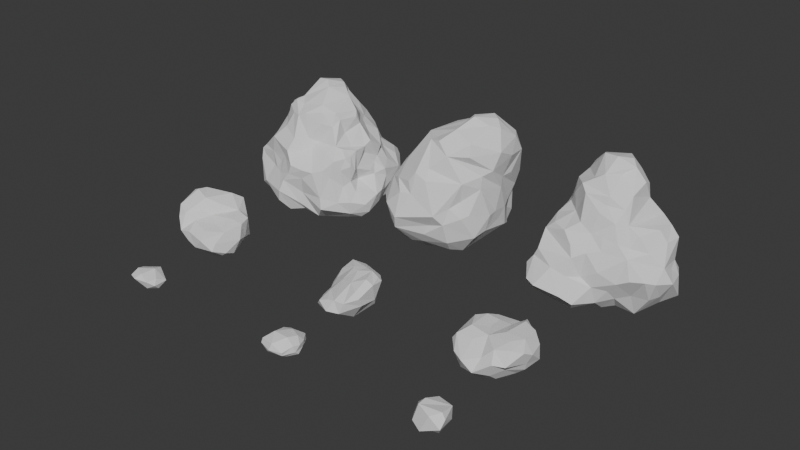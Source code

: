 # Source: rocks.blend  (saved by Blender 4.1.24; exported with 4.5.12 LTS)
import bpy
from mathutils import Matrix  # noqa: F401  (used for matrix-valued properties, if any)

bpy.ops.wm.read_factory_settings(use_empty=True)
scene = bpy.context.scene
scene.name = 'Scene'

# ---- collections
col_collection = bpy.data.collections.new('Collection'); scene.collection.children.link(col_collection)

# ---- world
world_world = bpy.data.worlds.new('World'); scene.world = world_world
world_world.use_nodes = True; world_world.node_tree.nodes.clear()
_N = world_world.node_tree.nodes; _L = world_world.node_tree.links
n0 = _N.new('ShaderNodeOutputWorld'); n0.name = 'World Output'; n0.location = (300, 300)
n1 = _N.new('ShaderNodeBackground'); n1.name = 'Background'; n1.location = (10, 300)
n1.inputs[0].default_value = (0.05088, 0.05088, 0.05088, 1.0)
_L.new(n1.outputs[0], n0.inputs[0])
n0.is_active_output = True
world_world.color = (0.05088, 0.05088, 0.05088)
world_world.use_sun_shadow = False
world_world.sun_shadow_jitter_overblur = 0.0

# ---- meshes
me_rock_018 = bpy.data.meshes.new('rock.018')
me_rock_018.from_pydata([(-0.1517, 0.02653, -0.7508), (-0.5615, -0.08861, -0.2139), (-0.03358, -0.8092, -0.105), (-0.1842, -0.5444, -0.4805), (-0.01181, -0.543, 0.5675), (0.1913, -0.2867, -0.5908), (0.6089, 0.05949, -0.2446), (0.02877, 0.5167, 0.6307), (0.4378, -0.3323, -0.2383), (0.4868, 0.3786, 0.2825), (0.06175, 0.3911, -0.5221), (-0.3855, 0.349, -0.3083), (0.3894, 0.04532, 0.6062), (0.2047, 0.1914, 0.7345), (-0.4455, -0.3028, 0.5109), (-0.1423, 0.6331, -0.186), (-0.4935, 0.3156, 0.3081)], [], [(0, 11, 10), (1, 11, 0), (4, 14, 2), (2, 14, 1), (4, 2, 8), (0, 3, 1), (1, 3, 2), (15, 10, 11), (9, 15, 7), (5, 10, 6), (6, 10, 9), (4, 13, 14), (13, 4, 12), (7, 14, 13), (0, 5, 3), (5, 0, 10), (16, 1, 14), (6, 4, 8), (12, 4, 6), (5, 2, 3), (6, 8, 5), (2, 5, 8), (9, 12, 6), (15, 9, 10), (11, 7, 15), (16, 7, 11), (9, 7, 13), (9, 13, 12), (7, 16, 14), (1, 16, 11)])
_k = {(9, 12): 0.03164, (7, 16): 0.00072, (5, 6): 0.02029, (1, 2): 0.0081, (4, 12): 0.00097, (0, 1): 0.01862, (2, 8): 0.00133, (6, 9): 0.00121, (0, 5): 0.00032, (0, 3): 0.00124, (3, 5): 0.01204, (2, 4): 0.00058, (6, 12): 0.00397, (7, 15): 0.00335, (10, 11): 0.00124, (1, 14): 0.0008, (1, 3): 0.00158, (7, 14): 0.00248, (2, 5): 0.00545, (6, 8): 0.00776, (11, 15): 0.00473, (12, 13): 0.00016, (7, 9): 0.00273, (1, 16): 0.00072}
me_rock_018.attributes.new('crease_edge', 'FLOAT', 'EDGE').data.foreach_set('value', [_k.get((min(e.vertices), max(e.vertices)), 0.0) for e in me_rock_018.edges])
me_rock_018.update()
me_rock_017 = bpy.data.meshes.new('rock.017')
me_rock_017.from_pydata([(-0.0696, 0.3486, 0.4012), (-0.3853, 0.1655, 0.1906), (-0.2347, -0.392, 0.2619), (0.2913, -0.5653, -0.1286), (0.4753, 0.02773, -0.02944), (-0.5751, -0.1231, -0.1166), (0.3776, 0.4188, 0.007056), (0.1382, -0.234, -0.41), (-0.0336, -0.5675, -0.3686), (-0.07695, 0.5346, -0.2625), (0.1027, 0.02753, 0.5646), (0.2582, -0.4552, 0.3574), (0.3875, -0.5288, 0.1559), (0.4095, 0.3142, 0.1774), (0.3222, 0.2252, 0.3896), (0.5596, -0.1039, 0.1747), (0.5266, -0.1112, 0.3011), (-0.4908, -0.4619, -0.3745), (-0.297, -0.4887, -0.4613), (-0.1061, -0.756, 0.001327), (0.004827, -0.7899, -0.1166), (-0.4668, 0.1204, -0.511), (-0.6504, 0.1019, -0.2778), (-0.3964, 0.5775, -0.08484), (-0.2553, 0.6162, -0.2095), (-0.0717, 0.5864, -0.08134), (-0.06558, 0.5539, 0.1342), (0.2013, 0.4345, 0.2879), (0.1204, 0.5247, 0.02781)], [], [(5, 2, 1), (8, 18, 7), (16, 10, 11), (2, 10, 1), (6, 7, 9), (8, 7, 3), (3, 4, 15), (20, 3, 12), (7, 21, 9), (26, 0, 27), (7, 4, 3), (11, 10, 2), (14, 10, 16), (18, 8, 20), (0, 14, 27), (18, 21, 7), (0, 26, 23), (17, 2, 5), (5, 22, 17), (1, 10, 0), (13, 4, 6), (8, 3, 20), (9, 21, 24), (23, 22, 1), (9, 25, 28), (15, 4, 13), (25, 9, 24), (11, 2, 19), (17, 19, 2), (4, 7, 6), (13, 6, 28), (1, 22, 5), (6, 9, 28), (1, 0, 23), (14, 0, 10), (16, 11, 12, 15), (20, 12, 11, 19), (23, 24, 21), (18, 20, 19, 17), (17, 22, 21), (15, 13, 14, 16), (26, 27, 28, 25), (25, 24, 23, 26), (13, 28, 27, 14), (12, 3, 15), (22, 23, 21), (18, 17, 21)])
_k = {(6, 7): 0.00254, (3, 8): 0.00045, (6, 9): 0.02074, (0, 1): 0.15525, (1, 5): 0.02399, (3, 7): 0.00569, (1, 10): 0.00764, (2, 10): 0.00429, (4, 7): 0.05787, (11, 16): 0.01684, (12, 15): 0.01684, (12, 20): 0.00363, (11, 19): 0.00363, (18, 20): 0.26366, (17, 19): 0.26366, (17, 22): 0.0001, (18, 21): 0.0001, (10, 11): 0.04488, (0, 14): 0.31783, (6, 13): 0.02587, (8, 18): 0.003, (5, 17): 0.16065, (1, 23): 0.0021}
me_rock_017.attributes.new('crease_edge', 'FLOAT', 'EDGE').data.foreach_set('value', [_k.get((min(e.vertices), max(e.vertices)), 0.0) for e in me_rock_017.edges])
me_rock_017.update()
me_rock_012 = bpy.data.meshes.new('rock.012')
me_rock_012.from_pydata([(0.4992, 0.1988, 0.3466), (-0.4962, 0.2294, -0.6754), (0.04019, -0.67, -0.488), (-0.1578, 0.1716, -0.7693), (0.1052, -0.435, 0.5444), (0.2995, 0.6831, 0.5306), (-0.3853, -0.6333, -0.5305), (-0.00264, -0.8057, 0.2112), (0.2004, -0.1012, -0.3895), (0.03206, 0.8795, -0.1643), (0.4248, 0.7037, 0.1602), (0.2384, -0.5891, -0.1001), (0.1724, 0.3022, 0.6846), (-0.4426, 0.2322, -0.1311), (-0.02192, 0.5981, 0.3263), (-0.357, -0.6085, -0.009928), (-0.1488, -0.1557, 0.4543)], [], [(6, 7, 15), (6, 3, 2), (1, 3, 6), (2, 8, 11), (11, 8, 0), (10, 9, 5), (12, 4, 0), (4, 15, 7), (14, 13, 12), (9, 1, 13), (1, 15, 13), (2, 7, 6), (11, 7, 2), (3, 8, 2), (10, 3, 9), (3, 10, 8), (0, 8, 10), (9, 14, 5), (9, 13, 14), (0, 4, 11), (7, 11, 4), (10, 5, 0), (5, 12, 0), (16, 13, 15), (6, 15, 1), (12, 13, 16), (5, 14, 12), (3, 1, 9), (4, 16, 15), (4, 12, 16)])
_k = {(1, 9): 0.09056, (5, 10): 0.00259, (3, 6): 0.00097, (3, 8): 0.00358, (0, 10): 0.00545, (5, 12): 0.00124, (7, 11): 0.00023, (1, 6): 0.14522, (2, 6): 0.01476, (2, 11): 0.00108, (2, 8): 0.00051, (0, 11): 0.00654}
me_rock_012.attributes.new('crease_edge', 'FLOAT', 'EDGE').data.foreach_set('value', [_k.get((min(e.vertices), max(e.vertices)), 0.0) for e in me_rock_012.edges])
me_rock_012.update()
me_rock_021 = bpy.data.meshes.new('rock.021')
me_rock_021.from_pydata([(1.404, -0.6669, -0.4319), (-1.14, 0.3008, -0.6639), (1.423, -0.474, -1.034), (-1.089, -1.243, -0.3393), (1.278, -0.88, -1.023), (-0.01242, -1.094, -0.9996), (0.729, -0.5983, 0.1849), (0.9083, -0.8437, -0.3405), (0.05963, -0.3057, 0.8017), (0.09344, 0.7494, 1.622), (0.2823, 1.347, 0.6284), (-0.3148, 0.7436, -0.9036), (1.374, 0.01643, 0.5231), (-0.3685, 1.118, -0.3564), (-1.207, -0.3895, 1.206), (-1.074, 0.4767, 1.457), (-1.306, -1.117, 0.1679), (0.886, -0.9977, -0.7821), (-1.054, -0.9802, 0.8679), (-0.4841, -0.9421, 0.3748), (-0.06664, 1.161, 1.082), (-0.9853, 1.296, 0.8379), (0.1779, -0.4003, -1.088), (0.4108, -0.9017, -1.237), (-0.4719, 0.02622, -1.076), (-1.366, -0.7966, 0.8567), (-1.274, 1.201, 0.4523), (-1.552, 0.2747, 0.514), (1.427, 0.5668, -0.02029), (1.305, 0.3993, -0.9311), (0.7525, 0.09784, 0.6877), (-0.352, -1.023, -0.5084), (-0.09801, 0.1727, 1.582), (0.07087, -0.7576, 0.3186), (0.6768, 1.157, -0.03632), (-0.4458, 1.273, 0.2791), (0.7307, 0.136, -1.176), (1.077, 0.7331, -0.7244), (0.9808, -0.174, -1.119), (-0.4559, -0.4917, -1.086), (0.286, 0.33, -1.082), (-1.337, 0.5419, -0.184), (-0.9725, 1.126, -0.1164), (-1.455, -0.5959, -0.2937), (-0.9246, -0.951, -0.8711), (1.585, 0.1436, -0.502), (1.584, 0.1594, 0.08885), (1.277, 0.512, 0.7955), (0.2658, -1.108, -0.4784), (0.9675, 0.6763, 0.8653), (-0.4601, -0.7544, 1.006), (0.3003, 0.2229, 1.153), (-0.5159, -0.0442, 1.666), (1.069, 0.9722, 0.2949), (0.04235, 1.212, -0.5532), (-1.423, -0.3629, 0.2721), (-1.218, -0.2484, -0.6277)], [], [(45, 28, 46), (0, 46, 12), (30, 12, 47), (33, 6, 30), (4, 0, 17), (49, 30, 47), (50, 8, 32), (3, 19, 18), (31, 33, 19), (9, 52, 32), (32, 52, 50), (21, 9, 20), (52, 15, 14), (34, 54, 10), (49, 53, 9), (53, 34, 10), (53, 37, 34), (54, 11, 13), (42, 26, 35), (38, 22, 36), (38, 23, 22), (29, 36, 40), (2, 38, 29), (2, 4, 38), (17, 23, 4), (23, 48, 5), (22, 5, 39), (23, 5, 22), (5, 44, 39), (44, 56, 39), (37, 40, 54), (54, 40, 11), (43, 55, 56), (55, 27, 41), (3, 44, 31), (43, 16, 25), (55, 25, 14), (27, 15, 26), (14, 15, 27), (1, 41, 42), (29, 28, 45), (29, 37, 28), (12, 28, 47), (28, 53, 49), (12, 46, 28), (4, 2, 0), (2, 29, 45), (2, 45, 0), (37, 53, 28), (6, 12, 30), (33, 7, 6), (48, 7, 33), (48, 33, 31), (5, 48, 31), (0, 12, 6), (7, 0, 6), (48, 17, 7), (17, 0, 7), (50, 19, 33), (51, 30, 49), (51, 8, 30), (32, 8, 51), (8, 50, 33), (30, 8, 33), (14, 18, 50), (50, 18, 19), (3, 18, 16), (9, 15, 52), (49, 9, 51), (9, 32, 51), (21, 15, 9), (50, 52, 14), (9, 53, 10), (20, 10, 35), (9, 10, 20), (10, 54, 35), (54, 13, 35), (34, 37, 54), (42, 13, 11), (21, 35, 26), (20, 35, 21), (40, 22, 24), (36, 22, 40), (22, 39, 24), (37, 29, 40), (29, 38, 36), (23, 17, 48), (5, 31, 44), (24, 39, 56), (24, 56, 1), (11, 24, 1), (24, 11, 40), (41, 56, 55), (55, 43, 25), (27, 55, 14), (1, 42, 11), (56, 41, 1), (44, 3, 43), (3, 16, 43), (25, 18, 14), (25, 16, 18), (26, 15, 21), (41, 27, 26), (42, 41, 26), (28, 49, 47), (0, 45, 46), (19, 3, 31), (42, 35, 13), (23, 38, 4), (56, 44, 43)])
_k = {(12, 47): 0.08219, (37, 54): 0.00238, (2, 29): 0.44829, (3, 16): 0.06562, (9, 20): 0.00311, (14, 15): 0.00015, (37, 53): 0.00047, (3, 31): 0.03672, (0, 4): 0.06722, (11, 42): 0.00662, (0, 12): 0.04676, (5, 48): 0.00131, (31, 33): 0.00492, (47, 49): 0.01254, (49, 51): 0.00305, (21, 26): 0.00411, (2, 4): 0.13669, (31, 44): 0.00164, (11, 13): 0.00311, (11, 54): 0.02938, (1, 56): 0.00432, (44, 56): 0.003, (29, 37): 0.03123, (5, 31): 0.01615, (17, 48): 0.03213, (30, 33): 0.01341, (16, 18): 0.13951, (50, 52): 0.00359, (32, 51): 0.00409, (4, 17): 0.00446, (26, 42): 0.22777}
me_rock_021.attributes.new('crease_edge', 'FLOAT', 'EDGE').data.foreach_set('value', [_k.get((min(e.vertices), max(e.vertices)), 0.0) for e in me_rock_021.edges])
me_rock_021.update()
me_rock_020 = bpy.data.meshes.new('rock.020')
me_rock_020.from_pydata([(-0.3323, -0.2653, -0.3974), (0.7635, 0.4176, -1.221), (-0.3776, -0.907, 0.07301), (0.06123, 1.12, -1.094), (-0.975, 0.8036, -0.2163), (-1.146, -0.4247, 0.4658), (-0.3588, -1.083, 0.8665), (0.35, -0.4241, -0.7896), (-0.5912, 0.3644, -0.4886), (-0.5477, 0.9176, -1.01), (0.01768, -0.8686, -0.2011), (0.1199, -1.104, 0.2347), (0.95, -0.2529, -1.129), (1.259, -0.06028, -1.111), (-1.179, -0.6301, 0.8898), (0.1551, -0.6796, 1.087), (1.163, -0.9995, 0.1056), (0.7528, -1.089, 0.5006), (-0.8075, 1.152, -0.6051), (-1.171, 0.7334, 0.443), (0.808, -0.7234, 0.7823), (-0.1314, 0.6632, -1.111), (0.2398, 0.538, -1.187), (-1.328, 0.312, 0.6177), (-0.9434, -0.9862, 0.6113), (0.9172, -0.868, -0.7282), (1.014, -1.081, -0.06967), (0.6287, -1.174, -0.1031), (1.351, 0.1624, -0.7548), (1.247, 0.02342, 0.3521), (0.642, 0.9395, -0.9957), (-0.6345, 1.173, 0.1683), (0.01026, 1.247, -0.001101), (-0.1668, 0.5518, 0.9732), (0.5006, 0.7047, 0.4492), (-0.5535, -0.8613, 1.109), (0.4653, 0.2015, 0.9477), (1.251, -0.769, -0.5545), (-1.121, 1.029, 0.01173), (-0.8918, 0.3748, -0.03043), (-1.008, 0.006539, 0.2158), (1.343, -0.1817, 0.01928), (0.8547, 0.9067, -0.08836), (-0.695, -0.08244, 1.083), (-0.7702, 0.7585, 0.8494), (-1.135, 0.4134, 1.03)], [], [(22, 1, 7), (7, 12, 25), (22, 21, 3), (8, 22, 0), (22, 7, 0), (8, 9, 21), (3, 9, 18), (1, 22, 30), (19, 4, 39), (39, 8, 0), (39, 40, 19), (9, 8, 4), (18, 9, 4), (5, 40, 2), (24, 5, 2), (40, 39, 0), (45, 23, 14), (14, 5, 24), (19, 40, 23), (5, 14, 23), (17, 6, 11), (14, 24, 35), (25, 27, 7), (7, 27, 10), (37, 27, 25), (25, 12, 37), (11, 27, 17), (26, 16, 17), (41, 37, 13), (29, 42, 34), (20, 16, 41), (17, 16, 20), (26, 37, 16), (30, 28, 1), (28, 30, 42), (42, 30, 32), (3, 18, 32), (31, 18, 38), (33, 15, 36), (33, 43, 35), (32, 44, 33), (43, 33, 44), (44, 45, 43), (43, 14, 35), (7, 1, 12), (13, 12, 1), (3, 21, 9), (8, 21, 22), (30, 22, 3), (19, 38, 4), (39, 4, 8), (18, 4, 38), (23, 40, 5), (19, 23, 45), (0, 10, 2), (24, 11, 6), (10, 11, 2), (2, 11, 24), (17, 15, 6), (24, 6, 35), (10, 27, 11), (37, 26, 27), (17, 27, 26), (42, 41, 28), (16, 37, 41), (41, 13, 28), (29, 20, 41), (29, 41, 42), (13, 37, 12), (28, 13, 1), (34, 42, 32), (32, 30, 3), (32, 18, 31), (44, 31, 38), (44, 38, 19), (33, 35, 15), (29, 34, 36), (34, 33, 36), (32, 33, 34), (32, 31, 44), (44, 19, 45), (43, 45, 14), (15, 35, 6), (20, 15, 17), (20, 36, 15), (36, 20, 29), (40, 0, 2), (10, 0, 7)])
_k = {(0, 7): 0.03447, (1, 30): 0.0489, (0, 2): 0.00947, (2, 24): 0.00753, (14, 45): 0.67666, (19, 38): 0.02033, (12, 25): 0.08128, (14, 24): 0.05466, (31, 38): 0.00331, (7, 22): 0.0148, (7, 25): 0.04334, (12, 37): 0.00565, (1, 22): 0.00039, (18, 38): 0.01153, (5, 24): 0.01222, (26, 37): 0.04446, (16, 26): 0.00673, (19, 45): 0.18698}
me_rock_020.attributes.new('crease_edge', 'FLOAT', 'EDGE').data.foreach_set('value', [_k.get((min(e.vertices), max(e.vertices)), 0.0) for e in me_rock_020.edges])
me_rock_020.update()
me_rock_019 = bpy.data.meshes.new('rock.019')
me_rock_019.from_pydata([(1.242, 0.3907, 0.9178), (-1.15, 0.4078, 1.552), (-0.7022, -1.096, -0.8503), (-0.7951, -1.241, -0.0991), (-0.5886, 1.268, 0.2238), (0.07301, -0.3274, -1.237), (-0.0363, -1.248, -0.777), (0.01249, -0.5132, 0.3376), (1.38, -0.7968, -1.143), (1.436, -0.1615, -1.061), (-1.41, -1.189, 0.1903), (0.8419, -1.231, -0.955), (1.424, 0.5936, 0.1435), (1.458, -0.01033, 0.5086), (0.9669, -0.2138, 0.554), (0.1031, -0.3598, 0.9532), (0.1088, 0.687, 1.731), (0.6409, 1.162, 0.05123), (0.02657, 1.215, -0.02169), (-1.143, 1.027, -0.2203), (0.853, 0.2349, -1.126), (0.4076, 0.2272, -1.183), (0.3482, -0.8345, -1.259), (-1.676, 0.2447, 0.5249), (1.432, -0.9012, -0.7965), (1.656, -0.2625, -0.9252), (1.658, 0.1426, -0.1146), (0.5962, -1.009, -0.4705), (0.5578, -0.6037, 0.01814), (1.328, -0.6158, -0.1571), (-0.4442, -0.8974, 0.9021), (-0.3967, -0.8886, 0.3188), (-1.152, -0.8993, 1.128), (-0.7525, 1.028, 1.42), (-0.1003, 0.09705, 1.645), (0.1261, 1.386, 0.6644), (1.03, 0.7871, -0.754), (-1.27, 1.173, 0.5927), (-0.01399, 1.059, 1.375), (-0.5723, -0.2259, -1.191), (0.9715, -0.0429, -1.179), (-0.168, -0.9336, -1.109), (-1.23, -0.06343, -0.7475), (-0.8061, 0.9292, -0.6142), (0.05889, 0.9625, -0.6851), (-1.338, 0.5283, -0.2887), (-1.571, -0.5423, 0.3167), (-1.481, -0.7363, 1.09), (-1.214, 1.021, 1.078), (1.575, 0.2764, -0.74), (1.046, 1.196, 0.3823), (0.6418, 0.2373, 1.065), (-0.2804, -1.004, -0.2278), (-1.095, -1.201, -0.3444), (-0.3687, 1.264, 0.7646), (0.7027, 0.7941, 1.092), (-1.449, -0.5795, -0.5306), (-1.138, -0.4868, 1.395), (-0.3536, 0.3932, -1.014), (-0.003948, 0.3815, -1.115)], [], [(36, 12, 49), (13, 12, 0), (8, 25, 24), (9, 25, 8), (26, 13, 29), (27, 28, 52), (29, 28, 27), (7, 14, 51), (2, 3, 53), (28, 7, 52), (24, 29, 11), (29, 14, 28), (30, 7, 15), (30, 31, 7), (34, 15, 51), (15, 7, 51), (32, 30, 57), (52, 31, 3), (16, 1, 34), (55, 51, 0), (33, 16, 38), (48, 1, 33), (34, 1, 57), (35, 18, 54), (36, 18, 17), (0, 50, 55), (36, 44, 18), (44, 43, 4), (38, 54, 33), (39, 43, 58), (41, 39, 5), (2, 42, 39), (36, 20, 21), (49, 40, 20), (49, 9, 40), (9, 8, 40), (8, 22, 40), (2, 56, 42), (39, 42, 43), (58, 43, 44, 59), (56, 46, 23), (43, 45, 19), (42, 56, 45), (10, 46, 53), (10, 32, 47), (47, 32, 57), (47, 57, 1), (23, 37, 45), (25, 49, 26), (49, 12, 26), (13, 26, 12), (12, 50, 0), (9, 49, 25), (24, 26, 29), (25, 26, 24), (36, 50, 12), (51, 14, 13), (51, 13, 0), (13, 14, 29), (7, 28, 14), (2, 52, 3), (6, 27, 52), (2, 6, 52), (11, 29, 27), (11, 27, 6), (32, 3, 30), (34, 30, 15), (52, 7, 31), (53, 3, 10), (31, 30, 3), (55, 16, 51), (16, 34, 51), (33, 1, 16), (30, 34, 57), (35, 50, 17), (35, 17, 18), (18, 4, 54), (50, 36, 17), (4, 43, 19), (33, 54, 37), (54, 4, 37), (37, 4, 19), (16, 55, 38), (38, 55, 35), (55, 50, 35), (20, 40, 21), (21, 40, 22), (22, 5, 21), (21, 5, 59), (36, 49, 20), (11, 8, 24), (22, 8, 11), (22, 11, 6), (22, 6, 41), (5, 22, 41), (41, 6, 2), (39, 41, 2), (36, 21, 44), (53, 46, 56), (48, 37, 23), (23, 46, 47), (43, 42, 45), (2, 53, 56), (46, 10, 47), (23, 47, 1), (48, 23, 1), (37, 19, 45), (3, 32, 10), (44, 4, 18), (48, 33, 37), (54, 38, 35), (23, 45, 56), (5, 58, 59), (5, 39, 58), (44, 21, 59)])
_k = {(7, 51): 0.02285, (30, 34): 0.00014, (8, 9): 0.00226, (10, 53): 0.42855, (10, 32): 0.19662, (6, 41): 0.00912, (9, 49): 0.05656, (24, 29): 0.2026, (13, 29): 0.14259, (15, 34): 0.00037, (33, 38): 0.00026, (2, 6): 0.00047, (0, 55): 0.0038, (11, 24): 0.02841, (36, 49): 0.06006, (0, 13): 0.21241, (0, 50): 0.00293, (3, 52): 0.03919, (7, 52): 0.05825, (36, 44): 0.00052, (19, 43): 0.00917, (2, 53): 0.00145, (2, 56): 0.00217, (43, 44): 0.00391, (32, 57): 0.01826, (1, 57): 0.00521, (8, 24): 0.23968, (34, 51): 0.00094, (30, 57): 0.00175, (3, 53): 0.00155, (33, 48): 0.00316, (36, 50): 0.02272, (19, 37): 0.0404, (37, 48): 0.35581, (42, 43): 0.00058, (6, 11): 0.04426}
me_rock_019.attributes.new('crease_edge', 'FLOAT', 'EDGE').data.foreach_set('value', [_k.get((min(e.vertices), max(e.vertices)), 0.0) for e in me_rock_019.edges])
me_rock_019.update()
me_rock_024 = bpy.data.meshes.new('rock.024')
me_rock_024.from_pydata([(-0.9596, -0.07255, 2.149), (1.195, 0.07449, 0.4537), (0.09506, 0.6693, 2.62), (-1.158, -0.8782, 0.3204), (-0.6167, -1.205, -0.8961), (-0.4569, 1.22, -1.31), (0.534, 1.037, 1.017), (-2.191, 0.1048, -1.165), (-0.3138, 1.286, -0.8218), (-0.5777, 1.157, -0.8742), (1.269, -1.565, -0.534), (1.397, -0.7627, -0.9508), (1.353, -0.1724, -0.49), (-0.5549, 1.083, 0.8241), (-0.7908, 1.14, -0.2387), (-1.45, 0.7047, -0.256), (-0.5021, -1.305, 0.6995), (1.082, 0.9452, -1.572), (0.7687, -0.6024, 1.638), (0.6114, 0.9511, -1.85), (0.0674, 1.332, -1.313), (-1.012, 0.06289, 1.196), (1.125, -1.191, 0.9812), (1.469, -0.7801, 0.2582), (1.575, -0.5666, -0.04445), (1.438, 0.1929, -1.236), (-1.544, 0.1875, 0.8457), (-2.06, 0.247, -0.1917), (-2.379, -0.007874, -0.7888), (-0.5403, -1.459, -0.5303), (0.7333, -0.2156, -1.796), (0.337, -1.717, -1.103), (1.046, 0.09217, 1.486), (1.374, -0.2521, -1.209), (-0.3568, -1.172, -1.224), (-0.1897, -1.234, 1.218), (-0.1089, 1.3, 1.275), (-0.8868, 0.5788, 1.248), (-1.188, 1.016, -1.21), (-1.885, 0.2791, -1.348), (0.2377, -1.665, 0.4495), (1.289, -1.63, -1.193), (1.005, -0.2758, 1.21), (-0.05244, 1.024, 1.952), (-0.5344, -0.4448, 2.54), (-0.0388, -0.4636, 2.453), (1.506, -1.19, -0.5362), (1.416, 0.2163, -0.4016), (1.022, 0.4371, 0.8046), (1.51, 0.7601, -0.7375), (1.383, 1.324, -0.4142), (-0.4399, 1.191, 0.3975), (-1.239, 0.6088, 0.9009), (-1.647, 0.6776, -0.9353), (-1.625, 0.5936, 0.2075), (-0.8376, -1.086, 0.4166), (-0.3028, -1.698, -0.3493), (-0.5332, -1.136, 1.279), (0.3246, -1.968, -0.4228), (0.04536, -1.881, -0.3564), (0.826, -1.984, -0.4921), (0.1431, 1.032, -1.564), (1.362, 1.254, -1.202), (-0.7168, 0.1565, -1.794), (-1.766, -0.2259, -1.44), (0.5004, 0.06518, -1.807), (0.1445, 0.112, -1.856), (0.7942, -0.03718, 2.315), (0.7676, -0.5094, 2.063), (0.4096, -0.2277, 2.776), (1.141, -0.7641, 1.114), (0.3703, -0.4536, 2.599), (0.4969, -0.7661, 2.249), (0.6409, 0.4121, 1.996), (0.9363, 0.1124, 1.737), (-0.6682, -0.1671, 2.338), (0.5294, 1.1, 1.503), (-0.4085, 1.04, 1.493), (-0.0631, 0.8528, 2.317), (-0.9514, 0.2755, 1.677), (-0.3933, 0.5883, 2.229), (-0.5773, -0.8437, 2.018), (-0.091, -0.2602, 2.941), (-0.8225, -0.7995, 1.538), (-0.6491, -0.8411, 1.75), (-1.011, -0.3647, 1.986), (0.02283, -0.9826, 1.99), (-0.2365, -1.097, 1.654), (1.237, -1.413, 0.6682), (1.235, -1.36, -0.1159), (0.9926, -1.602, -0.2325), (1.453, -0.8614, -0.1792), (1.459, -0.4848, -0.7753), (1.457, -0.8665, -0.5134), (1.248, -0.3327, 0.5753), (1.349, 0.1403, 0.1522), (1.152, 0.07416, 0.7398), (1.062, 0.03556, 1.041), (1.317, 0.5908, -0.04328), (1.443, -0.19, 0.06109), (1.364, 0.9102, 0.2509), (1.432, 0.6992, -0.4518), (1.156, 1.851, -1.065), (0.4522, 1.801, -0.6503), (0.555, 1.672, 0.3602), (1.035, 1.596, 0.1003), (0.8601, 1.771, -0.4995), (-0.1408, 1.62, -0.261), (0.01879, 1.646, -0.6545), (-0.5614, 1.106, 0.1741), (0.1986, 1.577, 0.5451), (-0.8369, 0.7944, 1.093), (-1.41, 0.6434, 0.3848), (-0.875, 0.9657, 0.6493), (-1.691, 0.3905, 0.5795), (-0.8771, 1.205, -0.7456), (-1.434, 0.6854, -1.433), (-1.273, 1.017, -0.831), (-1.155, 1.025, -0.2882), (-1.905, -0.4138, -0.2682), (-1.47, -0.5955, 0.4898), (-1.495, -0.7291, 0.1303), (-1.01, -1.032, -0.7819), (-0.9472, -1.184, -0.217), (-1.527, -1.002, -1.281), (-1.62, -0.736, -0.45), (-0.7861, -0.9989, 0.8612), (-1.152, -0.4606, 1.113), (-0.9802, -0.748, 0.8522), (0.008404, -1.459, 0.952), (0.6305, -1.439, 1.021), (-0.1991, -1.411, 0.5648), (-0.329, -1.533, 0.3009), (0.7858, -1.595, 0.6652), (-0.02024, -1.414, -1.057), (0.6572, -1.721, -1.045), (0.2195, -1.288, -1.811), (0.5597, -1.035, -1.878), (1.172, -0.6459, -1.595), (1.258, -0.924, -1.362), (0.8683, -0.6539, -1.95), (0.5664, 0.7109, -1.868), (1.16, 0.6003, -1.251), (1.236, 0.8827, -1.249), (0.5761, 1.894, -1.224), (0.2744, 1.319, -1.444), (0.6544, 1.564, -1.461), (-1.386, -0.7223, -1.603), (-1.06, 0.623, -1.679), (-0.8702, -0.3955, -1.656), (-0.2436, 0.02252, -1.82), (0.03307, -0.4489, -1.771), (-0.491, -0.7919, -1.736), (-0.1881, -0.2661, -1.857), (0.3183, -0.4708, -1.851), (-0.3334, 0.6249, -1.565), (0.6574, 0.2966, 2.65), (0.94, -0.2153, 1.506), (0.8579, 0.4684, 1.685), (1.082, 0.4326, 1.298), (-0.2187, 0.1747, 2.874), (0.2604, 0.9893, 1.831), (-0.7645, 0.4762, 2.05), (1.233, 0.418, 0.5643), (1.455, -0.1378, -0.8441), (0.9596, 0.7765, 0.8204), (0.9934, 1.519, 0.4662), (1.333, 0.9608, -0.08446), (1.326, 1.715, -0.2827), (1.556, 0.2766, -1.028), (-0.3106, 1.339, 0.1151), (-0.1618, 1.384, 0.879), (-0.487, 1.363, -0.3068), (-0.9452, 0.9091, 0.0893), (-1.719, 0.7149, -0.4972), (-2.178, 0.404, -0.5007), (-2.009, 0.1362, 0.0897), (-2.336, -0.322, -0.847), (-1.843, -0.8494, -1.032), (-1.227, -0.8094, -0.5122), (-1.502, -0.2837, 0.8301), (0.5849, -1.878, 0.02576), (0.9167, -1.354, -1.523), (-0.1516, -0.9104, -1.674), (0.9306, 1.296, -1.447), (-1.318, 0.3709, -1.835), (-0.8332, -0.9904, -1.38), (-0.6113, -0.4665, -1.757), (-0.7456, 1.047, -1.356), (0.1347, 0.5223, -1.793), (-0.0116, 0.8166, -1.592)], [], [(74, 67, 68), (156, 67, 73), (70, 18, 35), (18, 68, 72), (157, 18, 42), (156, 71, 67), (73, 74, 158), (159, 74, 32), (80, 78, 43), (156, 160, 82), (2, 160, 156), (36, 161, 76), (76, 73, 158), (162, 80, 77), (77, 43, 161), (78, 2, 156), (78, 156, 73), (0, 79, 21), (75, 162, 0), (162, 77, 37), (162, 37, 79), (81, 44, 0), (86, 45, 81), (45, 44, 81), (44, 71, 82), (83, 85, 127), (84, 85, 83), (85, 81, 0), (71, 86, 72), (87, 81, 84), (93, 89, 46), (93, 46, 11), (130, 22, 35), (133, 22, 130), (88, 22, 133), (10, 89, 90), (22, 23, 94), (89, 23, 88), (91, 24, 23), (60, 41, 10), (60, 10, 90), (164, 92, 33), (12, 92, 164), (92, 93, 11), (92, 139, 33), (92, 24, 93), (94, 1, 96), (94, 99, 1), (70, 94, 97), (35, 22, 70), (47, 164, 169), (47, 12, 164), (47, 99, 12), (169, 164, 33), (98, 95, 47), (95, 99, 47), (99, 23, 24), (12, 24, 92), (159, 165, 6), (76, 159, 6), (6, 165, 166), (163, 95, 98), (165, 163, 100), (49, 50, 101), (101, 50, 167), (165, 100, 166), (25, 142, 169), (169, 49, 101), (47, 169, 101), (106, 103, 104), (105, 104, 166), (144, 106, 102), (144, 103, 106), (8, 5, 9), (107, 103, 108), (107, 108, 8), (8, 108, 20), (171, 51, 13), (111, 13, 113), (13, 109, 113), (6, 110, 171), (107, 170, 110), (51, 171, 170), (115, 9, 188), (172, 107, 8), (118, 173, 14), (112, 173, 54), (109, 170, 172), (14, 109, 172), (21, 37, 52), (37, 111, 52), (26, 52, 114), (77, 13, 111), (111, 113, 52), (52, 113, 112), (15, 174, 27), (175, 174, 53), (52, 26, 21), (54, 176, 114), (15, 176, 54), (188, 38, 115), (38, 117, 115), (117, 118, 115), (28, 175, 7), (7, 175, 39), (53, 39, 175), (114, 120, 180), (26, 180, 21), (176, 121, 114), (121, 179, 3), (125, 179, 121), (7, 177, 28), (7, 178, 177), (27, 177, 119), (4, 186, 34), (123, 179, 122), (124, 125, 178), (122, 179, 125), (132, 55, 123), (180, 128, 127), (120, 3, 128), (4, 29, 122), (132, 123, 29), (132, 29, 56), (123, 3, 179), (57, 16, 35), (131, 132, 40), (59, 58, 181), (31, 59, 134), (135, 60, 58), (40, 133, 130), (40, 181, 133), (34, 134, 29, 4), (134, 56, 29), (56, 59, 132), (137, 182, 136), (139, 182, 137), (139, 46, 41), (34, 136, 134), (137, 136, 183), (136, 182, 135), (135, 31, 136), (138, 30, 33), (33, 139, 138), (138, 139, 140), (19, 146, 17), (17, 146, 184), (146, 19, 145), (65, 141, 142), (19, 17, 141), (141, 17, 142), (5, 190, 155), (19, 141, 61), (190, 61, 141), (145, 19, 61), (62, 17, 184), (62, 146, 102), (63, 149, 185), (147, 185, 149), (63, 148, 188), (63, 185, 148), (188, 148, 38), (116, 148, 39), (149, 187, 152), (7, 64, 124), (150, 66, 153), (151, 66, 154), (152, 183, 34), (153, 151, 152), (187, 150, 153), (187, 153, 152), (189, 155, 190), (33, 30, 25), (154, 65, 30), (154, 30, 140), (65, 66, 141), (82, 69, 156), (71, 156, 69), (82, 71, 69), (18, 74, 68), (74, 157, 32), (72, 67, 71), (18, 157, 74), (68, 67, 72), (73, 67, 74), (158, 159, 76), (78, 73, 161), (159, 158, 74), (2, 78, 80), (160, 2, 80), (160, 80, 75), (160, 75, 44), (76, 161, 73), (36, 77, 161), (77, 80, 43), (161, 43, 78), (0, 162, 79), (21, 79, 37), (75, 80, 162), (82, 160, 44), (44, 45, 71), (85, 0, 21), (84, 81, 85), (0, 44, 75), (18, 86, 35), (72, 86, 18), (86, 71, 45), (86, 87, 35), (87, 86, 81), (10, 41, 46), (10, 46, 89), (93, 91, 89), (181, 89, 88), (89, 91, 23), (92, 11, 139), (24, 91, 93), (139, 11, 46), (97, 94, 96), (95, 1, 99), (48, 97, 96), (163, 1, 95), (70, 22, 94), (23, 99, 94), (70, 97, 42), (101, 98, 47), (12, 99, 24), (165, 159, 48), (32, 97, 159), (159, 97, 48), (165, 48, 163), (100, 163, 98), (167, 50, 168), (49, 62, 50), (100, 167, 166), (98, 167, 100), (167, 168, 105), (166, 167, 105), (33, 25, 169), (169, 142, 49), (143, 62, 49), (102, 106, 168), (62, 102, 50), (102, 168, 50), (104, 103, 107), (166, 104, 6), (6, 104, 110), (168, 104, 105), (168, 106, 104), (104, 107, 110), (144, 108, 103), (5, 8, 20), (172, 170, 107), (145, 108, 144), (20, 108, 145), (13, 51, 109), (173, 113, 109), (76, 171, 36), (76, 6, 171), (77, 171, 13), (171, 77, 36), (115, 14, 172), (188, 9, 5), (115, 172, 9), (9, 172, 8), (118, 14, 115), (54, 173, 118), (173, 109, 14), (37, 77, 111), (176, 15, 27), (175, 27, 174), (112, 54, 114), (118, 15, 54), (116, 117, 38), (117, 53, 174), (116, 53, 117), (117, 15, 118), (117, 174, 15), (28, 27, 175), (39, 53, 116), (121, 119, 125), (177, 178, 119), (125, 119, 178), (26, 114, 180), (114, 121, 120), (27, 119, 176), (121, 176, 119), (120, 121, 3), (186, 4, 122), (7, 124, 178), (28, 177, 27), (186, 122, 124), (124, 122, 125), (126, 55, 16), (128, 55, 126), (132, 16, 55), (131, 16, 132), (21, 180, 127), (180, 120, 128), (83, 127, 128), (128, 3, 55), (57, 128, 126), (83, 128, 57), (126, 16, 57), (84, 83, 57), (29, 123, 122), (123, 55, 3), (130, 35, 129), (40, 130, 129), (57, 35, 87), (87, 84, 57), (40, 129, 131), (129, 35, 131), (35, 16, 131), (60, 181, 58), (31, 58, 59), (133, 181, 88), (132, 181, 40), (89, 181, 90), (181, 60, 90), (56, 134, 59), (132, 59, 181), (182, 60, 135), (31, 135, 58), (41, 182, 139), (140, 139, 137), (60, 182, 41), (183, 136, 34), (183, 154, 137), (134, 136, 31), (138, 140, 30), (137, 154, 140), (30, 65, 142), (30, 142, 25), (143, 49, 142), (143, 142, 17), (17, 62, 143), (20, 61, 5), (5, 61, 190), (20, 145, 61), (144, 146, 145), (62, 184, 146), (102, 146, 144), (39, 185, 64), (64, 185, 147), (38, 148, 116), (186, 124, 147), (186, 147, 149), (186, 149, 152), (187, 149, 63), (7, 39, 64), (39, 148, 185), (124, 64, 147), (151, 153, 66), (155, 66, 150), (65, 154, 66), (186, 152, 34), (187, 63, 150), (183, 151, 154), (152, 151, 183), (188, 155, 63), (5, 155, 188), (141, 189, 190), (141, 66, 189), (155, 189, 66), (63, 155, 150), (70, 42, 18), (21, 127, 85), (23, 22, 88), (1, 163, 96), (96, 163, 48), (97, 32, 42), (32, 157, 42), (167, 98, 101), (170, 171, 110), (52, 112, 114), (112, 113, 173), (51, 170, 109)])
me_rock_024.update()
me_rock_023 = bpy.data.meshes.new('rock.023')
me_rock_023.from_pydata([(0.3776, -2.76, -0.2767), (2.656, -0.7837, -0.4794), (-1.046, 1.973, 1.725), (0.9156, -0.08183, 2.738), (-2.815, 0.3209, -1.498), (-2.498, 1.073, -2.042), (0.8905, -1.915, 1.398), (0.1772, 2.234, 2.282), (-0.9077, 1.973, -2.256), (1.215, -1.255, -2.561), (1.525, 0.3539, -2.543), (1.97, 0.58, 2.535), (1.987, -1.808, 0.7828), (2.031, -2.144, 0.2871), (-0.4904, 2.277, -0.1756), (-1.285, -1.359, 0.781), (-1.811, -1.743, 0.03461), (1.712, -2.715, -0.356), (-2.537, 0.1546, -2.482), (0.4062, -1.291, -2.659), (-1.459, -1.88, -2.296), (0.816, 1.641, 2.83), (-0.345, 2.205, 2.315), (0.3911, 1.505, 3.106), (1.815, 1.036, 1.079), (1.819, 1.0, 0.5067), (2.055, -1.024, 1.423), (1.491, 1.234, -1.552), (-1.201, 2.125, 0.3358), (-2.708, 0.2059, -0.4074), (-1.765, -0.8854, 1.065), (-0.7745, -1.407, 1.204), (-1.291, -0.9723, 1.401), (-0.6153, -1.351, 1.505), (-2.178, -0.1164, 0.7287), (-1.721, -2.105, -1.331), (-0.8105, -2.354, 0.2374), (-1.571, -2.335, -0.7259), (-2.179, -0.6536, 0.6069), (0.03908, -1.141, 2.291), (-0.6248, -0.8553, 2.113), (-1.474, 0.5973, 2.237), (-1.361, 0.07592, 1.964), (0.8264, -2.86, -0.3717), (-0.518, -2.541, -1.949), (1.027, -2.267, -2.157), (2.118, -2.329, -1.308), (1.346, -2.276, 0.6447), (0.05279, -2.162, 0.8814), (-0.9033, -0.08075, -3.157), (-1.505, 0.7442, -3.084), (-0.2817, 0.8269, -2.871), (-1.769, 1.023, -2.492), (-1.945, -0.1939, -2.981), (-0.3765, 2.025, -2.035), (-0.8658, 1.532, -2.528), (0.2996, 0.5824, 3.188), (0.7618, 0.6084, 3.273), (-0.1091, 1.343, 3.132), (1.642, -0.6741, 2.493), (0.1618, 0.1472, 2.67), (2.238, -0.9474, -1.087), (1.986, 0.8209, -1.697), (2.362, 0.2872, -0.672), (2.38, -0.1865, -0.2028), (2.308, -0.2261, -1.842), (2.341, -1.125, 0.9779), (2.242, -1.695, 0.3153), (2.342, -2.317, -0.7422), (1.792, -1.264, -2.063), (2.184, -1.183, -1.546), (0.8626, 1.795, 0.7177), (1.504, 1.386, -0.8335), (2.082, 0.553, 2.002), (2.123, 0.6007, -0.5916), (1.088, 1.585, -0.7963), (-2.279, -0.904, -0.09124), (-2.573, 0.9494, 0.05408), (-2.267, 0.8203, 1.414), (-0.6433, 2.435, 0.3807), (-1.864, 1.785, -1.204), (-2.634, -0.9502, -0.547), (-0.2097, -1.754, 1.351), (0.1483, -2.58, -1.669), (0.868, -2.67, -1.489), (-0.1234, -2.743, -0.8695), (0.7271, -2.526, 0.4365), (-1.101, -0.5682, -3.065), (-2.276, -1.662, -1.503), (-2.148, -1.404, -2.187), (-1.636, 1.827, -2.108), (0.2286, 1.946, -1.797), (0.8897, 0.3748, -2.764), (1.868, -0.166, -2.351), (1.237, -0.3793, -2.614), (1.523, -1.702, -2.189), (-1.148, -1.152, -2.698), (-0.1686, -2.077, -2.603), (0.966, 1.192, 2.994), (-0.7248, 1.793, 2.463), (-0.9748, -0.1527, 2.382), (-0.5182, 0.6667, 2.778), (1.297, -1.005, 2.416), (0.9312, -0.785, 2.383), (1.362, -0.06288, 2.899), (2.52, -0.4055, -0.9221), (2.071, -1.528, 1.21), (1.034, 1.761, 0.3031), (1.681, 1.444, 1.291), (0.2389, 2.009, -0.6491), (-0.3939, 1.986, -1.288), (-0.8421, 2.176, -1.587), (0.3982, 2.121, 0.7379), (1.508, 1.722, 2.061), (0.7609, 2.132, 1.659), (2.102, -0.3241, 2.009), (2.238, 0.2955, 0.8681), (2.089, 0.2275, -0.00376), (0.7018, 1.7, -1.305), (0.4985, 1.932, -0.8321), (-2.109, 1.528, 0.6673), (-2.505, 0.888, -0.7631), (-1.511, 1.828, 0.8692), (-2.709, -0.9231, -1.315), (-2.365, 0.5308, 0.6078), (-2.178, 0.4913, 1.593), (-1.902, 1.359, 1.876), (-1.715, 0.8402, 2.07), (-1.301, 1.288, 2.256), (-0.1481, 2.48, 1.568), (-1.008, 2.173, -0.3567), (-2.423, 1.034, -1.238), (-2.108, 1.526, -0.7499)], [], [(15, 30, 38), (16, 15, 76), (15, 38, 76), (31, 32, 15), (33, 31, 82), (32, 30, 15), (38, 30, 34), (30, 32, 34), (88, 76, 81), (36, 16, 37), (34, 77, 76), (39, 6, 103), (6, 106, 102), (6, 86, 47), (100, 40, 39), (40, 100, 32), (40, 32, 33), (82, 36, 48), (6, 82, 48), (125, 42, 41), (125, 34, 42), (84, 43, 85), (17, 43, 84), (0, 85, 43), (44, 35, 20), (44, 37, 35), (44, 85, 37), (95, 46, 45), (46, 17, 84), (68, 17, 46), (84, 83, 45), (6, 47, 106), (0, 48, 36), (13, 17, 68), (53, 49, 87), (87, 49, 19), (50, 49, 53), (94, 19, 49), (54, 92, 51), (89, 20, 88), (89, 53, 96), (18, 89, 4), (53, 87, 96), (5, 52, 18), (5, 90, 52), (18, 52, 53), (52, 8, 55), (55, 54, 51), (55, 51, 50), (27, 10, 91), (10, 65, 93), (94, 93, 69), (19, 94, 9), (9, 69, 95), (45, 9, 95), (56, 58, 60), (57, 58, 56), (3, 104, 57), (23, 57, 98), (11, 98, 104), (101, 99, 128), (58, 99, 101), (115, 59, 102), (11, 59, 115), (59, 3, 103), (11, 104, 59), (104, 3, 59), (60, 39, 3), (114, 7, 113), (7, 23, 21), (105, 61, 70), (105, 70, 65), (61, 1, 68), (105, 65, 62), (62, 10, 27), (64, 63, 117), (63, 64, 105), (12, 67, 106), (69, 70, 46), (95, 69, 46), (93, 65, 69), (107, 119, 109), (107, 75, 119), (108, 24, 107), (24, 116, 25), (110, 8, 111), (90, 111, 8), (130, 110, 111), (130, 109, 110), (71, 107, 109), (112, 71, 14), (14, 71, 109), (11, 73, 113), (11, 115, 73), (115, 116, 24), (102, 106, 26), (1, 116, 66), (116, 64, 117), (117, 63, 74), (75, 27, 118), (119, 118, 91), (119, 75, 118), (110, 119, 91), (54, 55, 8), (110, 91, 54), (77, 121, 29), (28, 130, 132), (2, 79, 28), (81, 123, 88), (81, 29, 123), (29, 4, 123), (123, 4, 89), (124, 77, 34), (78, 124, 34), (126, 120, 78), (120, 77, 124), (125, 126, 78), (99, 2, 128), (2, 28, 122), (22, 129, 2), (129, 79, 2), (79, 112, 14), (79, 130, 28), (79, 14, 130), (130, 111, 80), (131, 5, 4), (132, 80, 131), (4, 5, 18), (31, 33, 32), (40, 33, 82), (100, 34, 32), (88, 37, 76), (76, 37, 16), (35, 37, 88), (16, 36, 15), (76, 38, 34), (39, 82, 6), (6, 48, 86), (3, 39, 103), (39, 40, 82), (82, 31, 36), (31, 15, 36), (127, 125, 41), (128, 127, 41), (78, 34, 125), (41, 42, 100), (42, 34, 100), (44, 83, 85), (83, 84, 85), (20, 35, 88), (97, 45, 44), (37, 85, 0), (37, 0, 36), (45, 46, 84), (44, 45, 83), (47, 86, 13), (47, 13, 67), (106, 47, 12), (47, 67, 12), (48, 0, 86), (0, 43, 86), (17, 13, 86), (86, 43, 17), (96, 87, 19), (50, 51, 49), (52, 55, 50), (49, 51, 94), (20, 89, 96), (89, 18, 53), (52, 50, 53), (52, 90, 8), (54, 91, 92), (92, 91, 10), (92, 10, 94), (97, 96, 19), (97, 19, 9), (45, 97, 9), (20, 96, 97), (44, 20, 97), (101, 60, 58), (58, 57, 23), (3, 57, 56), (3, 56, 60), (21, 98, 11), (21, 23, 98), (98, 57, 104), (41, 100, 101), (100, 39, 101), (128, 41, 101), (99, 58, 22), (59, 103, 102), (102, 103, 6), (39, 60, 101), (113, 7, 21), (11, 113, 21), (7, 22, 58), (1, 61, 105), (62, 65, 10), (72, 74, 62), (74, 63, 62), (105, 62, 63), (66, 106, 67), (66, 67, 1), (26, 106, 66), (67, 68, 1), (64, 1, 105), (116, 1, 64), (70, 69, 65), (46, 70, 61), (46, 61, 68), (71, 108, 107), (25, 72, 75), (75, 72, 27), (75, 107, 25), (24, 25, 107), (116, 117, 25), (25, 117, 74), (80, 111, 90), (110, 54, 8), (14, 109, 130), (129, 71, 112), (114, 113, 108), (129, 114, 71), (114, 108, 71), (113, 73, 108), (73, 115, 108), (108, 115, 24), (116, 115, 26), (26, 115, 102), (116, 26, 66), (27, 72, 62), (91, 118, 27), (110, 109, 119), (29, 121, 4), (77, 120, 121), (120, 122, 121), (126, 122, 120), (131, 121, 132), (132, 121, 28), (122, 28, 121), (132, 130, 80), (88, 123, 89), (76, 77, 29), (81, 76, 29), (125, 127, 126), (127, 128, 126), (126, 128, 2), (99, 22, 2), (126, 2, 122), (22, 7, 129), (7, 114, 129), (79, 129, 112), (5, 80, 90), (131, 80, 5), (121, 131, 4), (10, 93, 94), (94, 69, 9), (23, 7, 58), (13, 68, 67), (72, 25, 74), (120, 124, 78), (92, 94, 51)])
_k = {(41, 128): 0.01539, (5, 52): 0.00496, (5, 90): 0.01972, (62, 72): 0.00193, (34, 78): 0.00049, (4, 89): 0.00035, (7, 22): 0.00233, (10, 62): 0.0001, (1, 116): 0.00066, (69, 95): 0.00401, (11, 73): 0.00026, (76, 81): 0.00047, (36, 37): 0.00311, (34, 76): 0.00519, (3, 39): 0.01194, (34, 124): 0.0029, (41, 100): 0.00059, (39, 100): 0.00018, (9, 45): 0.01308, (36, 48): 0.0195, (20, 88): 0.01132, (8, 90): 0.00059, (8, 55): 0.00029, (54, 55): 0.00066, (100, 101): 0.01178, (11, 113): 0.00624, (27, 62): 0.00144, (63, 74): 0.01149, (63, 117): 0.00012, (65, 93): 0.00342, (13, 68): 0.00152, (113, 114): 0.00067, (11, 115): 0.00043, (26, 66): 0.00028, (127, 128): 0.01463, (126, 128): 0.00254, (7, 114): 0.00972, (35, 88): 0.01811, (35, 37): 0.00862, (20, 44): 0.02099, (45, 95): 0.00017, (6, 47): 0.00942, (47, 86): 0.0005, (48, 86): 0.00018, (88, 89): 0.00134, (44, 97): 0.00096, (102, 115): 0.00315, (6, 103): 0.00013, (102, 106): 0.00505, (64, 116): 0.00222, (5, 18): 0.13081}
me_rock_023.attributes.new('crease_edge', 'FLOAT', 'EDGE').data.foreach_set('value', [_k.get((min(e.vertices), max(e.vertices)), 0.0) for e in me_rock_023.edges])
me_rock_023.update()
me_rock_022 = bpy.data.meshes.new('rock.022')
me_rock_022.from_pydata([(0.02718, -0.09377, 1.908), (1.098, -1.017, -0.6015), (0.3961, -0.7217, 1.352), (-0.4944, 0.4116, 1.31), (-0.6311, -0.6705, 1.301), (-0.6059, 0.8661, 0.8165), (0.9256, 0.03218, -1.148), (0.1373, 0.3289, 1.751), (0.2149, 0.4143, 1.282), (1.052, 1.101, -0.05125), (-0.2241, 0.5164, 1.547), (-0.8782, 0.7234, 0.3185), (0.5074, 0.09718, 1.553), (0.157, 1.076, 0.856), (-1.456, -0.6055, 0.1353), (-1.141, -0.2497, 0.4001), (-0.7997, 0.7282, -0.9654), (-0.1582, 0.02408, -1.104), (0.04248, 1.407, -0.7594), (0.3203, 1.135, 0.3633), (0.9472, 1.388, -0.203), (-0.7157, 0.8756, 0.6123), (-0.3051, 0.758, 1.076), (-0.4837, 0.5943, 1.02), (-0.414, 1.151, 0.2425), (-0.5669, 0.9642, 0.4907), (-0.9387, -0.5687, 0.5556), (-0.5275, -0.9587, 0.8801), (0.573, -1.306, 0.103), (1.057, 0.8982, -0.9824), (-0.4762, 0.3991, -1.045), (-0.4492, 0.6623, -1.071), (-1.437, -0.2596, -0.9093), (0.1687, -1.164, -0.9606), (-0.3701, -1.052, -1.147), (1.329, 0.007572, -0.1343), (1.398, 0.3097, -0.09088), (-0.02652, 1.431, -0.4664), (-0.2515, 1.399, -0.4225), (-1.505, -0.5824, -0.2004), (-0.273, -1.549, -0.5091), (-0.3366, -1.229, 0.2616), (0.8418, -1.205, 0.2059), (1.228, -0.2976, -1.113), (1.407, 0.5018, -0.4671), (0.1369, 1.46, -0.3959), (-0.1766, 1.258, -0.61), (0.4227, -0.7526, 1.102), (0.7862, 0.7566, 0.6059), (-0.2486, -0.05833, 1.869), (-0.8815, 0.7625, 0.7502), (-1.319, -1.044, -0.1362), (-0.1264, -0.944, 1.247), (0.1443, -0.2003, 1.783), (-0.08669, 0.4563, 1.752), (-0.05169, 0.9258, 1.062), (-0.3947, -0.01174, 1.743), (-0.3647, 0.115, 1.503), (-0.8425, 0.2529, 1.23), (-1.285, -0.2206, 0.2114), (-0.692, -0.4566, -1.164), (-0.5164, -0.2932, -1.175), (1.481, -0.01898, -0.7917), (-0.7961, 0.9493, -0.6506), (-0.9291, -1.22, -0.7045), (-1.143, -1.195, -0.6292), (1.229, 1.104, -0.7212), (-0.5772, 1.19, -0.6903), (-1.26, -0.9328, -0.5407), (0.7825, 1.493, -0.1239), (-0.0006638, -0.1719, -1.083), (-0.6155, -1.228, -0.1233), (-1.006, 1.182, -0.1796), (-0.1052, 1.219, 0.5005), (0.6632, 0.7606, -1.195), (0.7505, -0.3439, 0.8489), (1.129, 0.475, 0.395), (1.128, 0.3406, 0.1502), (0.6421, 1.034, 0.2438), (0.5346, 1.207, 0.1788), (0.4213, 1.093, 0.5752), (0.3879, 0.7423, 0.8572), (-1.097, -0.259, 0.5934), (-0.804, -1.106, 0.5864), (-0.4728, -0.6267, 1.46), (0.6763, -0.9159, 0.541), (0.3327, -0.7798, 0.6502), (0.04323, -0.8924, 1.307), (0.3451, -1.368, 0.123), (0.2517, -0.9162, 0.5265), (0.9995, -1.013, 0.4073), (0.5857, -0.1145, -1.117), (1.359, -0.5016, -1.051), (0.9689, 0.2136, -1.119), (1.177, 0.6228, -0.9565), (-0.05385, 1.034, -1.092), (-0.0399, 0.6689, -1.16), (0.604, 1.3, -1.076), (-0.06227, 0.3018, -1.106), (-1.214, 0.1205, -1.025), (-0.9004, -0.2722, -1.11), (-0.911, 0.737, -0.8973), (-0.8133, 0.4287, -1.059), (-1.252, 0.2934, -0.7867), (-0.5228, -0.99, -1.073), (0.223, -0.5627, -1.066), (1.293, -0.6008, -0.3968), (1.533, -0.555, -0.6743), (1.557, 0.00209, -0.4837), (1.405, 0.3457, -0.2701), (1.062, -0.0283, 0.3353), (-0.1462, 1.433, -0.008833), (0.514, 1.533, -0.9584), (0.5288, 1.659, -0.6497), (-0.6223, 1.262, -0.02095), (-0.5261, 1.203, -0.2577), (-1.595, 0.1611, -0.4963), (-1.409, 0.3575, -0.4989), (-1.532, -0.4335, 0.04003), (-0.06106, -1.426, -0.04226), (0.1917, -1.241, -0.5122), (-0.4305, -1.316, -0.1683), (0.0339, -1.431, 0.1888), (1.141, -0.7752, 0.4396), (0.9865, -0.6987, 0.6113), (0.6351, -0.6256, 1.04), (1.11, -0.8248, -0.2392), (0.8395, -0.7669, 0.6544), (1.134, -0.406, 0.5169), (0.9673, -0.3627, 0.561), (1.147, -0.5997, 0.4536), (0.9808, 0.6315, 0.2632), (0.7896, 0.0177, 1.303), (1.101, -0.05968, 0.5153), (0.8325, 0.08517, 0.9817), (0.8368, -0.03855, 1.174), (1.191, 0.6338, 0.006732), (0.4444, 0.4322, 1.042), (0.2396, 0.6297, 1.09), (0.09788, 0.4852, 1.582), (0.8063, 1.335, 0.001507), (0.6159, 0.9207, 0.5706), (0.1372, 0.8276, 1.13), (-0.0507, 0.6234, 1.488), (-1.315, 0.573, 0.05839), (-1.254, 0.8315, -0.02086), (-1.179, 0.5555, 0.3006), (-1.281, 0.4727, 0.1974), (-1.071, 0.09364, 0.5323), (-0.9643, 0.12, 0.706), (-1.223, 0.4782, 0.387), (-0.9968, -0.4513, 0.8619), (-0.6878, -0.3597, 1.365), (-0.9709, -0.2281, 1.194), (-0.828, -0.4434, 1.173), (-1.416, -0.4203, 0.167), (-1.229, -1.007, -0.008048), (-1.115, -0.8552, 0.3156), (-1.27, -0.9252, 0.2033), (-0.4309, -1.23, 0.4981), (-0.2111, -0.659, 1.406), (-0.7098, -0.7145, 0.9293), (-0.936, -1.31, -0.5087), (-0.851, -1.103, 0.2051), (-0.1039, -1.144, 0.723), (-0.05756, -1.226, 0.4282), (0.1258, -1.335, 0.2488), (0.1431, -0.9126, 0.7448), (0.9317, -1.094, 0.01187), (0.8059, -0.3701, -1.137), (0.8519, 0.2199, -1.215), (0.3333, -0.0378, -1.103), (1.302, 0.9403, -0.7611), (1.178, 0.3726, -0.9506), (1.371, 0.2529, -0.7952), (-0.3128, 0.863, -1.082), (-0.4305, 0.9791, -1.008), (0.61, 1.058, -1.186), (0.3768, 0.4507, -1.162), (0.3197, 1.125, -1.176), (0.3528, 1.405, -1.094), (-1.004, 0.1882, -1.032), (-0.8531, -0.009441, -1.086), (-1.012, -0.2324, -1.06), (-1.517, -0.001007, -0.8806), (-0.467, -0.1436, -1.149), (-0.57, 0.1315, -1.034), (-0.04659, -0.5577, -1.114), (-0.935, -0.9841, -0.981), (-0.7404, -0.8176, -1.116), (-0.1668, -1.302, -1.031), (-0.2335, -0.4338, -1.102), (0.3143, -0.4908, -1.136), (0.1183, -1.285, -0.7854), (0.4485, -0.6725, -1.113), (1.574, -0.1824, -0.5237), (1.29, -0.09475, -0.03828), (1.106, -0.3236, -0.2067), (1.312, -0.8201, -0.597), (1.539, -0.4395, -0.8984), (1.301, 0.9233, -0.265), (1.266, -0.5975, 0.1216), (1.197, 0.1573, 0.08268), (0.151, 1.546, -0.2185), (-0.1368, 1.454, -0.2994), (0.6532, 1.626, -0.6754), (-0.8392, 1.117, -0.4584), (-0.01366, 1.453, 0.06746), (-0.1064, 1.36, 0.2156), (-1.598, -0.173, -0.07503), (-1.164, 0.7869, -0.571), (-1.597, 0.1329, -0.6634), (-1.32, 0.06173, 0.1629), (-1.162, 0.04791, 0.3716), (-1.414, 0.3582, -0.01115), (-0.2075, -1.45, -0.2405), (-0.3418, -1.5, -0.7782), (0.8059, -1.306, -0.4552), (-0.4881, -1.208, 0.07375), (-0.1857, -1.306, 0.4628), (0.2993, -0.5908, 1.489), (0.6354, -0.5111, 1.339), (0.7067, -0.4553, 1.183), (1.084, -0.8837, 0.1671), (1.242, -0.7108, 0.2485), (0.8119, 0.4002, 0.668), (0.9786, 0.6153, 0.4843), (0.6015, 0.359, 1.066), (0.6037, 0.4029, 0.8456), (1.127, 0.1071, 0.6126), (0.8454, 0.8781, 0.1699), (0.3044, 0.2062, 1.706), (-0.2809, 1.113, 0.7654), (-0.4249, 0.9595, 0.8141), (-0.695, 0.9841, 0.2605), (-0.8576, 0.4437, 0.9095), (-0.8092, 0.5532, 0.9422), (-0.9645, 0.01028, 1.188), (-0.4387, -0.4197, 1.487), (-1.111, -0.1308, 0.6472), (-1.385, -0.9356, 0.08833), (-0.8121, -0.9628, 0.6785), (-0.357, -0.8527, 1.225), (-0.7748, -1.148, -0.1036), (0.644, -0.9686, -1.091), (1.105, -0.6782, -1.072), (0.4083, 0.1416, -1.169), (0.6252, 0.342, -1.231), (-0.6322, 1.043, -0.9681), (-1.219, -0.08418, -1.017), (-1.016, -0.8135, -0.8658), (-0.2442, -1.013, -1.128), (0.6529, -1.199, -0.9914), (0.8562, -1.338, -0.723), (1.272, -0.7736, -0.9075), (1.175, -0.6518, -0.1551), (1.462, 0.2263, -0.5472), (1.191, -0.4397, 0.1047), (0.6718, 1.586, -0.3551), (-0.2974, 1.373, -0.2162), (0.3427, 1.346, -0.005665), (-1.607, 0.1475, -0.1266), (-1.591, -0.4721, -0.2159), (0.2729, -1.332, -0.1042)], [], [(127, 75, 222), (123, 90, 223), (129, 127, 128), (75, 127, 129), (128, 124, 130), (220, 12, 53), (221, 12, 220), (222, 132, 221), (222, 135, 132), (221, 132, 12), (223, 90, 168), (224, 223, 255), (224, 123, 223), (135, 222, 75), (128, 130, 201), (130, 123, 224), (201, 224, 255), (227, 225, 228), (225, 48, 228), (226, 76, 131), (225, 76, 226), (231, 7, 53), (8, 227, 137), (129, 134, 75), (110, 77, 133), (229, 76, 225), (75, 134, 135), (9, 200, 66), (230, 136, 200), (48, 131, 230), (131, 77, 136), (79, 141, 78), (13, 81, 80), (139, 7, 231), (7, 54, 0), (48, 81, 228), (81, 138, 137), (138, 143, 139), (139, 143, 54), (20, 9, 66), (200, 9, 230), (79, 78, 140), (230, 141, 48), (140, 230, 9), (55, 142, 13), (55, 143, 142), (143, 138, 142), (142, 138, 81), (19, 80, 79), (25, 5, 233), (232, 25, 233), (233, 5, 22), (10, 3, 57), (54, 49, 0), (143, 22, 10), (143, 10, 54), (5, 50, 236), (24, 25, 73), (11, 234, 72), (234, 24, 114), (150, 50, 146), (149, 150, 148), (149, 235, 150), (57, 238, 56), (23, 236, 3), (50, 235, 236), (58, 235, 237), (145, 11, 72), (146, 11, 145), (147, 146, 144), (144, 146, 145), (239, 149, 148), (148, 150, 213), (239, 237, 149), (57, 152, 238), (152, 4, 84), (123, 124, 127, 90), (58, 152, 57), (237, 152, 58), (82, 154, 153), (82, 151, 154), (151, 26, 241), (161, 151, 241), (154, 161, 4), (15, 82, 239), (239, 82, 153), (158, 14, 240), (157, 14, 158), (26, 14, 157), (14, 155, 118), (241, 27, 161), (241, 83, 27), (164, 83, 159), (238, 53, 0), (84, 52, 160), (161, 242, 4), (242, 164, 52), (243, 156, 162), (162, 156, 51), (218, 163, 71), (156, 243, 163), (158, 241, 157), (158, 83, 241), (41, 219, 159), (41, 163, 218), (166, 28, 89), (28, 42, 89), (86, 89, 85), (87, 2, 220), (87, 220, 160), (167, 47, 87), (164, 167, 52), (87, 47, 2), (165, 89, 167), (165, 166, 89), (126, 168, 1), (42, 28, 217), (90, 85, 42), (127, 85, 90), (169, 43, 245), (169, 6, 43), (6, 169, 91), (171, 170, 91), (93, 6, 170), (92, 199, 254), (244, 169, 245), (194, 91, 169), (92, 62, 199), (171, 70, 17), (246, 171, 17), (70, 171, 192), (178, 247, 246), (178, 246, 98), (246, 170, 171), (91, 192, 171), (91, 194, 192), (174, 94, 172), (170, 247, 74), (96, 95, 179), (175, 95, 96), (31, 175, 96), (176, 95, 175), (95, 176, 46), (74, 177, 29), (177, 179, 97), (179, 180, 97), (74, 179, 177), (178, 179, 74), (247, 178, 74), (97, 180, 112), (30, 96, 98), (17, 98, 246), (102, 31, 30), (30, 31, 96), (98, 96, 178), (67, 248, 206), (248, 16, 101), (248, 101, 63), (46, 18, 95), (46, 176, 67), (176, 31, 16), (176, 16, 248), (31, 102, 16), (181, 99, 103), (181, 249, 99), (183, 249, 181), (100, 183, 182), (60, 100, 185), (32, 249, 183), (101, 102, 210), (99, 184, 103), (99, 249, 184), (186, 30, 17), (61, 60, 185), (186, 182, 181), (30, 181, 102), (184, 249, 32), (250, 60, 189), (100, 60, 250), (251, 33, 190), (105, 33, 251), (187, 251, 60), (60, 251, 34), (250, 188, 64), (189, 34, 104), (34, 216, 64), (70, 105, 191), (17, 191, 185), (192, 194, 105), (191, 187, 60), (60, 34, 189), (252, 244, 253), (253, 254, 1), (193, 33, 252), (40, 33, 193), (109, 256, 44), (197, 195, 35), (196, 35, 202), (254, 198, 1), (199, 107, 254), (195, 62, 108), (200, 44, 172), (200, 109, 44), (44, 174, 172), (200, 36, 109), (256, 62, 174), (108, 62, 256), (110, 257, 202), (197, 196, 257), (257, 196, 202), (35, 36, 202), (202, 77, 110), (204, 203, 45), (45, 203, 258), (204, 37, 38), (259, 38, 115), (207, 203, 111), (205, 258, 66), (45, 113, 112), (18, 37, 45), (180, 45, 112), (18, 45, 180), (258, 20, 66), (113, 258, 205), (258, 69, 20), (210, 72, 63), (115, 67, 206), (114, 259, 115), (114, 111, 259), (67, 38, 46), (38, 37, 46), (19, 207, 73), (13, 19, 73), (207, 208, 73), (19, 260, 207), (207, 111, 208), (111, 114, 24), (116, 209, 261), (117, 214, 210), (211, 116, 117), (211, 117, 103), (144, 214, 147), (51, 39, 68), (39, 32, 68), (14, 118, 39), (262, 32, 39), (262, 211, 32), (213, 59, 15), (212, 59, 213), (40, 215, 121), (263, 215, 120), (215, 193, 120), (121, 215, 119), (119, 215, 263), (64, 162, 65), (162, 71, 243), (217, 120, 253), (217, 253, 1), (28, 88, 263), (120, 193, 252), (41, 119, 122), (219, 41, 122), (218, 121, 41), (263, 88, 119), (128, 127, 124), (220, 2, 221), (2, 47, 125), (86, 127, 125), (125, 127, 222), (125, 222, 221), (2, 125, 221), (198, 126, 1), (126, 255, 223), (130, 124, 123), (201, 130, 224), (134, 225, 227), (134, 229, 225), (8, 231, 12), (48, 225, 226), (53, 7, 0), (12, 227, 8), (132, 227, 12), (132, 134, 227), (227, 228, 137), (129, 133, 134), (134, 133, 229), (133, 77, 229), (229, 77, 76), (135, 134, 132), (230, 131, 136), (48, 226, 131), (131, 76, 77), (141, 80, 81), (79, 80, 141), (78, 141, 230), (231, 8, 139), (228, 81, 137), (48, 141, 81), (137, 138, 8), (7, 139, 54), (8, 138, 139), (20, 140, 9), (20, 69, 140), (140, 78, 230), (13, 142, 81), (19, 13, 80), (22, 5, 23), (25, 21, 5), (50, 5, 21), (56, 10, 57), (54, 56, 49), (54, 10, 56), (3, 22, 23), (10, 22, 3), (23, 5, 236), (13, 73, 232), (13, 232, 55), (232, 73, 25), (55, 233, 143), (143, 233, 22), (55, 232, 233), (72, 234, 114), (50, 21, 11), (11, 21, 25), (11, 25, 234), (234, 25, 24), (235, 149, 237), (150, 235, 50), (3, 58, 57), (236, 235, 58), (236, 58, 3), (210, 145, 72), (210, 144, 145), (147, 150, 146), (11, 146, 50), (213, 239, 148), (212, 213, 150), (82, 26, 151), (0, 49, 238), (56, 238, 49), (152, 154, 4), (238, 152, 84), (237, 153, 152), (153, 154, 152), (154, 151, 161), (15, 155, 82), (155, 14, 82), (59, 155, 15), (82, 14, 26), (39, 240, 14), (237, 239, 153), (156, 240, 51), (65, 51, 68), (51, 240, 39), (241, 26, 157), (164, 27, 83), (41, 83, 163), (41, 159, 83), (4, 242, 84), (238, 84, 160), (160, 52, 87), (161, 27, 242), (84, 242, 52), (242, 27, 164), (65, 162, 51), (156, 163, 240), (71, 163, 243), (240, 163, 158), (163, 83, 158), (219, 164, 159), (85, 89, 42), (160, 220, 53), (52, 167, 87), (167, 86, 47), (125, 47, 86), (165, 167, 164), (122, 165, 219), (165, 164, 219), (93, 43, 6), (166, 88, 28), (167, 89, 86), (168, 42, 217), (223, 168, 126), (90, 42, 168), (1, 168, 217), (127, 86, 85), (91, 170, 6), (173, 93, 94), (254, 245, 92), (254, 244, 245), (244, 194, 169), (92, 245, 43), (43, 93, 62), (62, 93, 174), (92, 43, 62), (246, 247, 170), (172, 29, 66), (172, 94, 29), (74, 93, 170), (29, 94, 93), (174, 93, 173), (174, 173, 94), (29, 93, 74), (29, 97, 66), (29, 177, 97), (112, 66, 97), (178, 96, 179), (180, 95, 18), (179, 95, 180), (17, 30, 98), (206, 248, 63), (67, 176, 248), (176, 175, 31), (182, 185, 100), (182, 183, 181), (186, 185, 182), (32, 183, 250), (210, 102, 103), (117, 210, 103), (101, 16, 102), (102, 181, 103), (17, 185, 186), (191, 61, 185), (186, 181, 30), (250, 183, 100), (32, 250, 68), (68, 250, 65), (188, 250, 189), (34, 251, 190), (187, 105, 251), (188, 104, 64), (250, 64, 65), (189, 104, 188), (34, 190, 216), (104, 34, 64), (191, 105, 187), (17, 70, 191), (70, 192, 105), (61, 191, 60), (253, 244, 254), (252, 33, 244), (244, 33, 194), (33, 105, 194), (195, 108, 35), (106, 195, 197), (109, 108, 256), (109, 35, 108), (196, 197, 35), (198, 107, 106), (254, 107, 198), (106, 107, 195), (198, 106, 126), (199, 62, 195), (199, 195, 107), (255, 106, 197), (126, 106, 255), (66, 200, 172), (200, 136, 36), (136, 77, 36), (36, 35, 109), (44, 256, 174), (257, 110, 133), (128, 257, 133), (129, 128, 133), (201, 197, 257), (255, 197, 201), (77, 202, 36), (113, 45, 258), (259, 204, 38), (259, 111, 204), (204, 45, 37), (111, 203, 204), (37, 18, 46), (66, 112, 205), (112, 113, 205), (258, 203, 69), (72, 115, 206), (72, 206, 63), (72, 114, 115), (67, 115, 38), (203, 140, 69), (260, 203, 207), (79, 260, 19), (79, 140, 260), (260, 140, 203), (208, 111, 24), (208, 24, 73), (262, 209, 116), (144, 210, 214), (103, 184, 211), (117, 261, 214), (118, 262, 39), (262, 116, 211), (32, 211, 184), (213, 15, 239), (147, 214, 212), (150, 147, 212), (212, 214, 261), (212, 261, 209), (59, 209, 155), (212, 209, 59), (118, 209, 262), (155, 209, 118), (162, 216, 40), (40, 121, 71), (215, 40, 193), (64, 216, 162), (190, 33, 40), (216, 190, 40), (162, 40, 71), (253, 120, 252), (217, 28, 263), (263, 120, 217), (41, 121, 119), (218, 71, 121), (122, 119, 88), (231, 53, 12), (160, 53, 238), (101, 210, 63), (128, 201, 257), (261, 117, 116), (166, 165, 122), (166, 122, 88)])
_k = {(0, 53): 0.02396, (0, 49): 0.31447, (53, 231): 0.0924, (12, 53): 0.26681, (0, 54): 0.72217, (57, 58): 0.00353, (62, 199): 0.21582, (66, 172): 0.22995, (63, 210): 0.21249, (20, 69): 0.13029, (58, 237): 0.00109, (75, 129): 0.00798, (79, 140): 0.03112, (79, 260): 0.01435, (55, 143): 0.00523, (65, 162): 0.01076, (172, 174): 0.15878, (71, 218): 0.09242, (128, 129): 0.00095, (126, 198): 0.01852, (75, 135): 0.03863, (128, 201): 0.00903, (12, 132): 0.0013, (20, 66): 0.432, (13, 19): 0.00172, (54, 143): 0.26169, (13, 55): 0.08025, (49, 56): 0.17374, (71, 243): 0.04085, (62, 174): 0.04491, (18, 180): 0.00737, (67, 206): 0.09067, (46, 67): 0.00643, (65, 68): 0.00664, (1, 198): 0.14275, (201, 255): 0.0328, (66, 205): 0.23015, (66, 112): 0.04144, (18, 46): 0.00688, (19, 79): 0.00028, (41, 219): 0.00613, (41, 218): 0.14046, (132, 135): 0.02182, (69, 140): 0.00225, (57, 238): 0.00873, (237, 239): 0.00037, (56, 238): 0.03835, (162, 243): 0.00032, (112, 180): 0.03906, (1, 254): 0.01042, (199, 254): 0.28659, (126, 255): 0.01186}
me_rock_022.attributes.new('crease_edge', 'FLOAT', 'EDGE').data.foreach_set('value', [_k.get((min(e.vertices), max(e.vertices)), 0.0) for e in me_rock_022.edges])
me_rock_022.update()

# ---- objects
ob_s_008 = bpy.data.objects.new('s.008', me_rock_018)
ob_s_007 = bpy.data.objects.new('s.007', me_rock_017)
ob_s_006 = bpy.data.objects.new('s.006', me_rock_012)
ob_m_008 = bpy.data.objects.new('m.008', me_rock_021)
ob_m_007 = bpy.data.objects.new('m.007', me_rock_020)
ob_m_006 = bpy.data.objects.new('m.006', me_rock_019)
ob_b_006 = bpy.data.objects.new('b.006', me_rock_024)
ob_b_005 = bpy.data.objects.new('b.005', me_rock_023)
ob_b_004 = bpy.data.objects.new('b.004', me_rock_022)

# ---- transforms, parenting, visibility, modifiers, constraints
ob_s_008.location = (24.49, -7.125, 0.5746)
ob_s_008.rotation_euler = (-1.157, -1.168, 4.444)
ob_s_007.location = (17.46, -6.931, 0.4309)
ob_s_007.rotation_euler = (-0.1151, 0.5035, -0.8974)
ob_s_007.scale = (1.221, 1.174, 1.1)
ob_s_006.location = (9.6, -7.079, 0.4153)
ob_s_006.rotation_euler = (0.009489, 1.146, -1.188)
ob_s_006.scale = (0.8531, 0.8531, 0.8531)
ob_m_008.location = (24.44, -3.21, 1.235)
ob_m_008.rotation_euler = (-0.8828, -0.5982, 0.5227)
ob_m_008.scale = (0.9412, 0.9412, 0.9412)
ob_m_007.location = (17.35, -3.225, 1.034)
ob_m_007.rotation_euler = (4.181, 0.2034, 7.247e-08)
ob_m_007.scale = (0.8732, 0.9297, 0.9291)
ob_m_006.location = (9.578, -3.317, 1.296)
ob_m_006.rotation_euler = (-0.7478, 1.51e-16, -5.925e-17)
ob_m_006.scale = (0.9138, 0.97, 0.9789)
ob_b_006.location = (24.44, 4.189, 2.554)
ob_b_006.rotation_euler = (0.0, -0.0, 1.039)
ob_b_006.scale = (1.478, 1.478, 1.301)
ob_b_005.location = (17.25, 3.858, 3.16)
ob_b_005.rotation_euler = (0.0, -0.0, -1.007)
ob_b_005.scale = (1.001, 1.059, 1.0)
ob_b_004.location = (9.867, 3.83, 2.388)
ob_b_004.scale = (1.961, 1.961, 1.961)

# ---- collection membership
col_collection.objects.link(ob_s_008)
col_collection.objects.link(ob_s_007)
col_collection.objects.link(ob_s_006)
col_collection.objects.link(ob_m_008)
col_collection.objects.link(ob_m_007)
col_collection.objects.link(ob_m_006)
col_collection.objects.link(ob_b_006)
col_collection.objects.link(ob_b_005)
col_collection.objects.link(ob_b_004)

# ---- scene / render settings (as saved in the file)
scene.frame_start = 1; scene.frame_end = 250; scene.frame_set(1)
scene.render.engine = 'BLENDER_EEVEE_NEXT'
scene.cycles.sampling_pattern = 'TABULATED_SOBOL'
scene.eevee.ray_tracing_options.trace_max_roughness = 0.0
bpy.context.view_layer.update()

# ---- added for rendering (the .blend has no active camera and no usable light): camera, sun
cam_auto = bpy.data.cameras.new('AutoCamera')
cam_auto.lens = 50.0
cam_auto.sensor_width = 36.0
cam_auto.clip_end = 1000.0
ob_auto_camera = bpy.data.objects.new('AutoCamera', cam_auto)
scene.collection.objects.link(ob_auto_camera)
ob_auto_camera.location = (43.0386, -31.0061, 23.1963)
ob_auto_camera.rotation_euler = (1.09748, -7.21219e-08, 0.694738)
scene.camera = ob_auto_camera
light_auto_sun = bpy.data.lights.new('AutoSun', 'SUN')
light_auto_sun.energy = 3.0
light_auto_sun.angle = 0.0523599
ob_auto_sun = bpy.data.objects.new('AutoSun', light_auto_sun)
scene.collection.objects.link(ob_auto_sun)
ob_auto_sun.rotation_euler = (0.872665, 0.174533, 0.523599)
bpy.context.view_layer.update()
